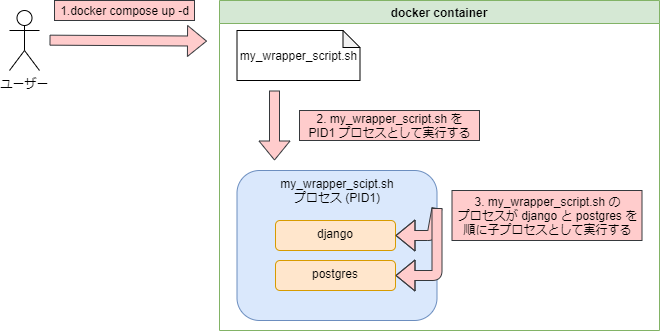

The diagram above was exported from draw.io. Its source (the exported page's mxGraphModel, read from the mxfile embedded in the PNG):
<mxGraphModel dx="1476" dy="895" grid="1" gridSize="10" guides="1" tooltips="1" connect="1" arrows="1" fold="1" page="1" pageScale="1" pageWidth="413" pageHeight="583" background="#ffffff" math="0" shadow="0">
  <root>
    <mxCell id="0" />
    <mxCell id="1" parent="0" />
    <mxCell id="50" value="" style="group" parent="1" vertex="1" connectable="0">
      <mxGeometry x="60" y="130" width="650" height="330" as="geometry" />
    </mxCell>
    <mxCell id="9" value="ユーザー" style="shape=umlActor;verticalLabelPosition=bottom;verticalAlign=top;html=1;outlineConnect=0;" parent="50" vertex="1">
      <mxGeometry y="10" width="30" height="60" as="geometry" />
    </mxCell>
    <mxCell id="12" value="" style="shape=flexArrow;endArrow=classic;html=1;fillColor=#ffcccc;strokeColor=#36393d;entryX=-0.01;entryY=0.145;entryDx=0;entryDy=0;entryPerimeter=0;" parent="50" edge="1">
      <mxGeometry width="50" height="50" relative="1" as="geometry">
        <mxPoint x="40" y="39.66" as="sourcePoint" />
        <mxPoint x="197.5" y="40.59999999999991" as="targetPoint" />
      </mxGeometry>
    </mxCell>
    <mxCell id="13" value="1.docker compose up -d" style="text;html=1;align=center;verticalAlign=middle;resizable=0;points=[];autosize=1;strokeColor=#36393d;fillColor=#ffcccc;" parent="50" vertex="1">
      <mxGeometry x="45" width="140" height="20" as="geometry" />
    </mxCell>
    <mxCell id="15" value="docker container" style="swimlane;fillColor=#d5e8d4;strokeColor=#82b366;" parent="50" vertex="1">
      <mxGeometry x="210" width="440" height="330" as="geometry">
        <mxRectangle x="270" y="130" width="130" height="23" as="alternateBounds" />
      </mxGeometry>
    </mxCell>
    <mxCell id="26" value="" style="shape=flexArrow;endArrow=classic;html=1;fillColor=#ffcccc;strokeColor=#36393d;" parent="15" edge="1">
      <mxGeometry width="50" height="50" relative="1" as="geometry">
        <mxPoint x="55" y="90" as="sourcePoint" />
        <mxPoint x="55" y="160" as="targetPoint" />
      </mxGeometry>
    </mxCell>
    <mxCell id="18" value="my_wrapper_script.sh" style="shape=note;whiteSpace=wrap;html=1;backgroundOutline=1;darkOpacity=0.05;size=17;" parent="15" vertex="1">
      <mxGeometry x="17.5" y="30" width="123" height="50" as="geometry" />
    </mxCell>
    <mxCell id="49" value="" style="group" parent="15" vertex="1" connectable="0">
      <mxGeometry x="17.5" y="170" width="405" height="150" as="geometry" />
    </mxCell>
    <mxCell id="19" value="my_wrapper_scipt.sh&lt;br&gt;プロセス (PID1)" style="rounded=1;whiteSpace=wrap;html=1;verticalAlign=top;fillColor=#dae8fc;strokeColor=#6c8ebf;" parent="49" vertex="1">
      <mxGeometry width="200" height="150" as="geometry" />
    </mxCell>
    <mxCell id="33" value="django" style="rounded=1;whiteSpace=wrap;html=1;verticalAlign=top;fillColor=#ffe6cc;strokeColor=#d79b00;" parent="49" vertex="1">
      <mxGeometry x="38.5" y="50" width="120" height="30" as="geometry" />
    </mxCell>
    <mxCell id="37" value="" style="shape=flexArrow;endArrow=classic;html=1;fillColor=#ffcccc;strokeColor=#36393d;entryX=1;entryY=0.5;entryDx=0;entryDy=0;exitX=1;exitY=0.25;exitDx=0;exitDy=0;" parent="49" source="19" target="33" edge="1">
      <mxGeometry width="50" height="50" relative="1" as="geometry">
        <mxPoint x="315" y="100" as="sourcePoint" />
        <mxPoint x="170" y="114.99999999999989" as="targetPoint" />
        <Array as="points">
          <mxPoint x="195" y="65" />
        </Array>
      </mxGeometry>
    </mxCell>
    <mxCell id="34" value="postgres" style="rounded=1;whiteSpace=wrap;html=1;verticalAlign=top;fillColor=#ffe6cc;strokeColor=#d79b00;" parent="49" vertex="1">
      <mxGeometry x="38.5" y="90" width="120" height="30" as="geometry" />
    </mxCell>
    <mxCell id="36" value="" style="shape=flexArrow;endArrow=classic;html=1;fillColor=#ffcccc;strokeColor=#36393d;entryX=1;entryY=0.5;entryDx=0;entryDy=0;exitX=1;exitY=0.25;exitDx=0;exitDy=0;" parent="49" source="19" target="34" edge="1">
      <mxGeometry width="50" height="50" relative="1" as="geometry">
        <mxPoint x="265" y="120" as="sourcePoint" />
        <mxPoint x="265.0000000000001" y="-10.000000000000114" as="targetPoint" />
        <Array as="points">
          <mxPoint x="200" y="105" />
        </Array>
      </mxGeometry>
    </mxCell>
    <mxCell id="38" value="3. my_wrapper_script.sh の&lt;br&gt;プロセスが django と postgres を&lt;br&gt;順に子プロセスとして実行する" style="text;html=1;align=center;verticalAlign=middle;resizable=0;points=[];autosize=1;strokeColor=#36393d;fillColor=#ffcccc;" parent="49" vertex="1">
      <mxGeometry x="215" y="20" width="190" height="50" as="geometry" />
    </mxCell>
    <mxCell id="27" value="2. my_wrapper_script.sh を&lt;br&gt;PID1 プロセスとして実行する" style="text;html=1;align=center;verticalAlign=middle;resizable=0;points=[];autosize=1;strokeColor=#36393d;fillColor=#ffcccc;" parent="15" vertex="1">
      <mxGeometry x="80" y="110" width="180" height="30" as="geometry" />
    </mxCell>
  </root>
</mxGraphModel>